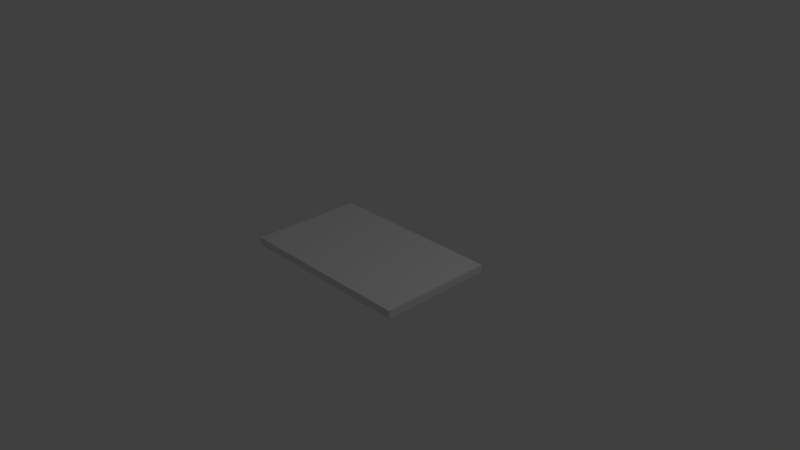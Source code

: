 # Source: Elecpad.blend  (saved by Blender 2.79.0; exported with 4.5.12 LTS)
import bpy
from mathutils import Matrix  # noqa: F401  (used for matrix-valued properties, if any)

bpy.ops.wm.read_factory_settings(use_empty=True)
scene = bpy.context.scene
scene.name = 'Scene'

# ---- collections
col_collection_1 = bpy.data.collections.new('Collection 1'); scene.collection.children.link(col_collection_1)

# ---- world
world_world = bpy.data.worlds.new('World'); scene.world = world_world
world_world.color = (0.05088, 0.05088, 0.05088)
world_world.use_sun_shadow = False
world_world.sun_shadow_jitter_overblur = 0.0
world_world.cycles.sampling_method = 'MANUAL'

# ---- cameras
cam_camera = bpy.data.cameras.new('Camera')
cam_camera.clip_end = 100.0
cam_camera.lens = 35.0
cam_camera.sensor_width = 32.0
cam_camera.sensor_height = 18.0
cam_camera.ortho_scale = 7.314
cam_camera.dof.focus_distance = 0.0
cam_camera.dof.aperture_fstop = 128.0

# ---- lights
light_lamp = bpy.data.lights.new('Lamp', 'POINT')
light_lamp.transmission_factor = 0.0
light_lamp.cutoff_distance = 30.0
light_lamp.energy = 100.0
light_lamp.shadow_buffer_clip_start = 1.001
light_lamp.shadow_soft_size = 0.1
light_lamp.shadow_maximum_resolution = 0.006
light_lamp.use_absolute_resolution = True

# ---- meshes
me_cube_001 = bpy.data.meshes.new('Cube.001')
me_cube_001.from_pydata([(-0.9096, -0.8058, -1.0), (-0.9096, -0.8058, 1.0), (-0.9096, 0.7667, -1.0), (-0.9096, 0.7667, 1.0), (0.9096, -0.8058, -1.0), (0.9096, -0.8058, 1.0), (0.9096, 0.7667, -1.0), (0.9096, 0.7667, 1.0), (-0.9096, 0.6594, -1.0), (-0.9096, 0.6594, 1.0), (0.9096, 0.6594, -1.0), (0.9096, 0.6594, 1.0), (-0.9096, -0.7003, -1.0), (0.9096, -0.7003, 1.0), (-0.9096, -0.7003, 1.0), (0.9096, -0.7003, -1.0)], [], [(8, 9, 3, 2), (2, 3, 7, 6), (15, 13, 5, 4), (4, 5, 1, 0), (12, 15, 4, 0), (13, 14, 1, 5), (7, 3, 9, 11), (2, 6, 10, 8), (6, 7, 11, 10), (12, 14, 9, 8), (0, 1, 14, 12), (11, 9, 14, 13), (8, 10, 15, 12), (10, 11, 13, 15)])
_uv = me_cube_001.uv_layers.new(name='UVMap')
_uv.uv.foreach_set('vector', [0.29, 8.729e-05, 0.29, 0.2619, 0.2759, 0.2619, 0.2759, 8.729e-05, 0.01413, 0.2619, 0.2759, 0.2619, 0.2759, 0.5, 0.01413, 0.5, 0.4679, 0.7618, 0.4679, 0.5, 0.4817, 0.5, 0.4817, 0.7618, 0.7435, 0.5, 0.4817, 0.5, 0.4817, 0.2619, 0.7435, 0.2619, 0.7573, 0.2619, 0.7573, 0.5, 0.7435, 0.5, 0.7435, 0.2619, 0.4679, 0.5, 0.4679, 0.2619, 0.4817, 0.2619, 0.4817, 0.5, 0.2759, 0.5, 0.2759, 0.2619, 0.29, 0.2619, 0.29, 0.5, 0.01413, 0.2619, 0.01413, 0.5, 8.701e-05, 0.5, 8.701e-05, 0.2619, 0.2759, 0.7618, 0.2759, 0.5, 0.29, 0.5, 0.29, 0.7618, 0.4679, 8.701e-05, 0.4679, 0.2619, 0.29, 0.2619, 0.29, 8.701e-05, 0.4817, 8.729e-05, 0.4817, 0.2619, 0.4679, 0.2619, 0.4679, 8.729e-05, 0.29, 0.5, 0.29, 0.2619, 0.4679, 0.2619, 0.4679, 0.5, 0.29, 0.9999, 0.29, 0.7618, 0.4679, 0.7618, 0.4679, 0.9999, 0.29, 0.7618, 0.29, 0.5, 0.4679, 0.5, 0.4679, 0.7618])
me_cube_001.use_remesh_preserve_volume = False
me_cube_001.use_remesh_preserve_attributes = False
me_cube_001.use_mirror_vertex_groups = False
me_cube_001.update()

# ---- objects
ob_cube = bpy.data.objects.new('Cube', me_cube_001)
ob_lamp = bpy.data.objects.new('Lamp', light_lamp)
ob_camera = bpy.data.objects.new('Camera', cam_camera)

# ---- transforms, parenting, visibility, modifiers, constraints
ob_cube.location = (0.0, 0.0, 0.0)
ob_cube.scale = (1.375, 1.0, 0.05082)
ob_cube.lineart.crease_threshold = 0.0
ob_lamp.location = (4.076, 1.005, 5.904)
ob_lamp.rotation_euler = (0.6503, 0.05522, 1.866)
ob_lamp.lock_rotations_4d = False
ob_lamp.empty_display_type = 'ARROWS'
ob_lamp.color = (0.0, 0.0, 0.0, 0.0)
ob_lamp.lineart.crease_threshold = 0.0
ob_camera.location = (7.481, -6.508, 5.344)
ob_camera.rotation_euler = (1.109, 0.0, 0.8149)
ob_camera.lock_rotations_4d = False
ob_camera.empty_display_type = 'ARROWS'
ob_camera.color = (0.0, 0.0, 0.0, 0.0)
ob_camera.display_type = 'WIRE'
ob_camera.lineart.crease_threshold = 0.0

# ---- collection membership
col_collection_1.objects.link(ob_cube)
col_collection_1.objects.link(ob_lamp)
col_collection_1.objects.link(ob_camera)

# ---- scene / render settings (as saved in the file)
scene.camera = ob_camera
scene.frame_start = 1; scene.frame_end = 250; scene.frame_set(1)
scene.render.engine = 'BLENDER_EEVEE_NEXT'
scene.render.resolution_percentage = 50
scene.render.dither_intensity = 0.0
scene.cycles.use_denoising = False
scene.cycles.samples = 128
scene.cycles.sampling_pattern = 'TABULATED_SOBOL'
scene.cycles.use_adaptive_sampling = False
scene.cycles.use_light_tree = False
scene.cycles.blur_glossy = 0.0
scene.cycles.sample_clamp_indirect = 0.0
scene.view_settings.view_transform = 'Standard'
bpy.context.view_layer.update()
